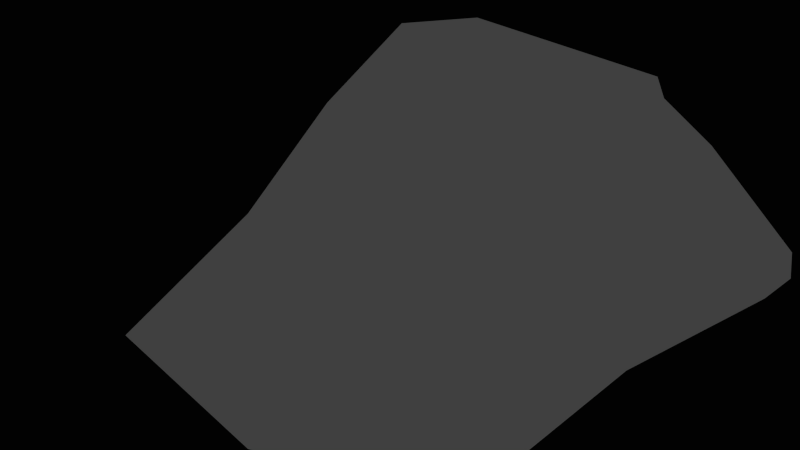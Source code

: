 # Source: some_other_asteroid.blend  (saved by Blender 2.72.0; exported with 4.5.12 LTS)
import bpy
from mathutils import Matrix  # noqa: F401  (used for matrix-valued properties, if any)

bpy.ops.wm.read_factory_settings(use_empty=True)
scene = bpy.context.scene
scene.name = 'Scene'

# ---- collections
col_collection_1 = bpy.data.collections.new('Collection 1'); scene.collection.children.link(col_collection_1)

# ---- world
world_world = bpy.data.worlds.new('World'); scene.world = world_world
world_world.color = (0.05088, 0.05088, 0.05088)
world_world.use_sun_shadow = False
world_world.sun_shadow_jitter_overblur = 0.0
world_world.cycles.sampling_method = 'MANUAL'
world_world.cycles.sample_map_resolution = 256

# ---- cameras
cam_camera = bpy.data.cameras.new('Camera')
cam_camera.clip_end = 100.0
cam_camera.lens = 35.0
cam_camera.sensor_width = 32.0
cam_camera.sensor_height = 18.0
cam_camera.ortho_scale = 7.314
cam_camera.dof.focus_distance = 0.0
cam_camera.dof.aperture_fstop = 128.0

# ---- lights
light_lamp = bpy.data.lights.new('Lamp', 'POINT')
light_lamp.transmission_factor = 0.0
light_lamp.cutoff_distance = 30.0
light_lamp.energy = 100.0
light_lamp.shadow_buffer_clip_start = 1.001
light_lamp.shadow_soft_size = 0.1
light_lamp.shadow_maximum_resolution = 0.006
light_lamp.use_absolute_resolution = True
light_lamp.cycles.use_multiple_importance_sampling = False

# ---- meshes
me_icosphere = bpy.data.meshes.new('Icosphere')
me_icosphere.from_pydata([(0.0, -0.3108, -103.0), (83.93, -57.86, -49.88), (-33.76, -110.1, -45.96), (-84.34, 0.5934, -44.76), (-27.6, 85.0, -44.68), (74.53, 52.2, -43.42), (46.7, -103.3, 33.34), (-74.66, -49.4, 28.68), (-78.7, 55.42, 44.71), (26.12, 88.08, 41.89), (75.18, -0.1743, 22.4), (0.0, 0.3345, 111.2), (-28.28, -84.96, -77.9), (-15.31, -48.11, -80.46), (-7.009, -23.1, -93.44), (17.3, -12.97, -83.58), (41.06, -28.4, -79.92), (67.49, -46.07, -73.48), (67.77, -82.34, -58.89), (33.55, -104.3, -59.28), (-3.778, -118.6, -54.79), (78.14, 28.49, -50.36), (85.9, 0.339, -52.35), (80.89, -27.72, -50.27), (17.95, 14.71, -88.35), (39.57, 28.56, -78.5), (59.6, 43.66, -64.67), (-76.02, 1.214, -66.72), (-51.09, 0.05259, -81.03), (-21.48, 0.8865, -84.23), (-60.74, -86.57, -58.88), (-83.65, -56.07, -60.94), (-80.15, -21.65, -49.66), (-22.04, 67.1, -60.94), (-14.97, 45.67, -77.26), (-7.038, 22.92, -92.33), (-76.71, 22.25, -49.42), (-70.73, 49.85, -53.09), (-46.72, 69.18, -48.4), (-2.964, 86.42, -50.23), (26.19, 80.71, -52.41), (51.11, 65.71, -48.35), (60.93, -5.794, 8.284), (66.27, -25.57, -9.86), (82.77, -42.14, -20.98), (68.39, 37.56, -24.04), (65.81, 26.34, -6.855), (51.53, 17.47, 6.73), (21.59, -102.9, 22.06), (0.0, -107.8, 5.467), (-17.52, -108.4, -16.11), (72.61, -71.79, -20.51), (65.75, -84.42, 14.32), (49.29, -85.06, 19.86), (-85.07, -40.46, 13.92), (-66.27, -25.57, -9.86), (-79.56, -11.5, -24.64), (-51.2, -99.24, -18.04), (-65.75, -84.42, 14.32), (-51.41, -56.16, 14.14), (-66.96, 67.31, 21.7), (-45.3, 70.25, -0.2729), (-41.36, 82.35, -24.15), (-81.94, 13.54, -26.0), (-65.81, 26.34, -6.855), (-74.45, 43.56, 15.95), (35.7, 77.72, 22.19), (45.3, 70.25, -0.2729), (65.72, 65.48, -24.35), (-15.52, 95.54, -25.12), (0.0, 88.45, -1.321), (12.91, 81.98, 20.43), (75.36, -24.43, 31.24), (69.57, -48.99, 34.17), (60.95, -77.03, 40.04), (5.535, -115.5, 52.67), (-41.9, -103.2, 48.87), (-61.16, -71.31, 38.52), (-77.2, -29.92, 31.15), (-77.19, -0.5377, 32.14), (-71.23, 25.55, 38.52), (-55.89, 70.14, 48.38), (-25.45, 86.76, 49.68), (3.165, 96.01, 48.6), (48.88, 72.83, 47.16), (80.07, 52.74, 52.38), (70.84, 20.63, 36.94), (8.981, -26.46, 115.1), (20.2, -58.91, 101.2), (42.07, -99.63, 75.23), (91.44, 1.588, 57.45), (56.46, 2.319, 87.21), (26.91, 0.6993, 103.2), (-22.21, -15.95, 111.0), (-54.96, -37.29, 100.2), (-72.69, -47.71, 65.12), (-21.47, 15.56, 99.24), (-49.38, 34.51, 95.09), (-79.92, 51.64, 70.85), (7.784, 23.92, 97.12), (18.74, 60.09, 95.79), (25.98, 82.83, 71.18), (6.298, -82.68, -84.72), (12.22, -39.64, -81.29), (41.5, -64.92, -79.99), (59.51, 14.92, -67.05), (67.66, -13.96, -70.67), (44.42, 0.07938, -86.09), (-62.36, -23.27, -69.73), (-34.03, -23.89, -82.56), (-50.33, -56.72, -79.22), (-42.47, 49.7, -68.13), (-33.25, 24.84, -83.17), (-56.64, 24.73, -67.02), (32.75, 53.47, -66.03), (12.82, 39.02, -82.13), (4.743, 59.86, -63.05), (69.36, 3.776, -7.263), (81.67, -13.1, -25.91), (83.19, 14.86, -28.43), (39.44, -103.3, 8.78), (15.7, -109.3, -20.62), (51.87, -97.3, -22.77), (-76.8, -54.94, 3.642), (-83.93, -40.73, -23.24), (-71.01, -72.55, -23.14), (-62.8, 51.41, -2.927), (-66.44, 67.48, -26.88), (-70.03, 36.57, -26.31), (25.84, 81.41, -0.9536), (42.78, 81.36, -26.57), (13.82, 95.11, -27.64), (52.2, -57.27, 16.34), (76.8, -54.94, 3.642), (85.37, -39.33, 14.54), (-52.43, -85.0, 21.35), (-39.44, -103.3, 8.78), (-19.74, -102.4, 24.02), (-53.39, 18.21, 9.468), (-69.36, 3.776, -7.263), (-65.47, -7.262, 9.581), (-11.9, 83.07, 22.97), (-25.84, 81.41, -0.9536), (-37.52, 79.04, 24.91), (73.7, 41.82, 17.82), (62.8, 51.41, -2.928), (65.39, 68.53, 24.66), (47.57, -31.85, 105.2), (58.33, -62.45, 78.87), (75.28, -27.56, 69.12), (-16.48, -49.18, 108.8), (-50.93, -73.44, 81.33), (-7.428, -92.26, 84.92), (-49.72, 2.335, 95.37), (-85.5, 19.37, 73.62), (-85.46, -16.0, 64.27), (-15.09, 47.89, 95.65), (-6.244, 75.78, 77.45), (-43.4, 74.33, 85.32), (37.65, 27.08, 91.95), (79.66, 29.95, 76.54), (53.56, 68.23, 85.39)], [], [(0, 15, 14), (1, 17, 23), (0, 14, 29), (0, 29, 35), (0, 35, 24), (1, 23, 44), (2, 20, 50), (3, 32, 56), (4, 38, 62), (5, 41, 68), (1, 44, 51), (2, 50, 57), (3, 56, 63), (4, 62, 69), (5, 68, 45), (6, 74, 89), (7, 77, 95), (8, 80, 98), (9, 83, 101), (10, 86, 90), (12, 20, 2), (13, 102, 12), (14, 103, 13), (12, 102, 20), (102, 19, 20), (13, 103, 102), (103, 104, 102), (102, 104, 19), (104, 18, 19), (14, 15, 103), (15, 16, 103), (103, 16, 104), (16, 17, 104), (104, 17, 18), (17, 1, 18), (21, 26, 5), (22, 105, 21), (23, 106, 22), (21, 105, 26), (105, 25, 26), (22, 106, 105), (106, 107, 105), (105, 107, 25), (107, 24, 25), (23, 17, 106), (17, 16, 106), (106, 16, 107), (16, 15, 107), (107, 15, 24), (15, 0, 24), (27, 32, 3), (28, 108, 27), (29, 109, 28), (27, 108, 32), (108, 31, 32), (28, 109, 108), (109, 110, 108), (108, 110, 31), (110, 30, 31), (29, 14, 109), (14, 13, 109), (109, 13, 110), (13, 12, 110), (110, 12, 30), (12, 2, 30), (33, 38, 4), (34, 111, 33), (35, 112, 34), (33, 111, 38), (111, 37, 38), (34, 112, 111), (112, 113, 111), (111, 113, 37), (113, 36, 37), (35, 29, 112), (29, 28, 112), (112, 28, 113), (28, 27, 113), (113, 27, 36), (27, 3, 36), (26, 41, 5), (25, 114, 26), (24, 115, 25), (26, 114, 41), (114, 40, 41), (25, 115, 114), (115, 116, 114), (114, 116, 40), (116, 39, 40), (24, 35, 115), (35, 34, 115), (115, 34, 116), (34, 33, 116), (116, 33, 39), (33, 4, 39), (42, 47, 10), (43, 117, 42), (44, 118, 43), (42, 117, 47), (117, 46, 47), (43, 118, 117), (118, 119, 117), (117, 119, 46), (119, 45, 46), (44, 23, 118), (23, 22, 118), (118, 22, 119), (22, 21, 119), (119, 21, 45), (21, 5, 45), (48, 53, 6), (49, 120, 48), (50, 121, 49), (48, 120, 53), (120, 52, 53), (49, 121, 120), (121, 122, 120), (120, 122, 52), (122, 51, 52), (50, 20, 121), (20, 19, 121), (121, 19, 122), (19, 18, 122), (122, 18, 51), (18, 1, 51), (54, 59, 7), (55, 123, 54), (56, 124, 55), (54, 123, 59), (123, 58, 59), (55, 124, 123), (124, 125, 123), (123, 125, 58), (125, 57, 58), (56, 32, 124), (32, 31, 124), (124, 31, 125), (31, 30, 125), (125, 30, 57), (30, 2, 57), (60, 65, 8), (61, 126, 60), (62, 127, 61), (60, 126, 65), (126, 64, 65), (61, 127, 126), (127, 128, 126), (126, 128, 64), (128, 63, 64), (62, 38, 127), (38, 37, 127), (127, 37, 128), (37, 36, 128), (128, 36, 63), (36, 3, 63), (66, 71, 9), (67, 129, 66), (68, 130, 67), (66, 129, 71), (129, 70, 71), (67, 130, 129), (130, 131, 129), (129, 131, 70), (131, 69, 70), (68, 41, 130), (41, 40, 130), (130, 40, 131), (40, 39, 131), (131, 39, 69), (39, 4, 69), (53, 74, 6), (52, 132, 53), (51, 133, 52), (53, 132, 74), (132, 73, 74), (52, 133, 132), (133, 134, 132), (132, 134, 73), (134, 72, 73), (51, 44, 133), (44, 43, 133), (133, 43, 134), (43, 42, 134), (134, 42, 72), (42, 10, 72), (59, 77, 7), (58, 135, 59), (57, 136, 58), (59, 135, 77), (135, 76, 77), (58, 136, 135), (136, 137, 135), (135, 137, 76), (137, 75, 76), (57, 50, 136), (50, 49, 136), (136, 49, 137), (49, 48, 137), (137, 48, 75), (48, 6, 75), (65, 80, 8), (64, 138, 65), (63, 139, 64), (65, 138, 80), (138, 79, 80), (64, 139, 138), (139, 140, 138), (138, 140, 79), (140, 78, 79), (63, 56, 139), (56, 55, 139), (139, 55, 140), (55, 54, 140), (140, 54, 78), (54, 7, 78), (71, 83, 9), (70, 141, 71), (69, 142, 70), (71, 141, 83), (141, 82, 83), (70, 142, 141), (142, 143, 141), (141, 143, 82), (143, 81, 82), (69, 62, 142), (62, 61, 142), (142, 61, 143), (61, 60, 143), (143, 60, 81), (60, 8, 81), (47, 86, 10), (46, 144, 47), (45, 145, 46), (47, 144, 86), (144, 85, 86), (46, 145, 144), (145, 146, 144), (144, 146, 85), (146, 84, 85), (45, 68, 145), (68, 67, 145), (145, 67, 146), (67, 66, 146), (146, 66, 84), (66, 9, 84), (87, 92, 11), (88, 147, 87), (89, 148, 88), (87, 147, 92), (147, 91, 92), (88, 148, 147), (148, 149, 147), (147, 149, 91), (149, 90, 91), (89, 74, 148), (74, 73, 148), (148, 73, 149), (73, 72, 149), (149, 72, 90), (72, 10, 90), (93, 87, 11), (94, 150, 93), (95, 151, 94), (93, 150, 87), (150, 88, 87), (94, 151, 150), (151, 152, 150), (150, 152, 88), (152, 89, 88), (95, 77, 151), (77, 76, 151), (151, 76, 152), (76, 75, 152), (152, 75, 89), (75, 6, 89), (96, 93, 11), (97, 153, 96), (98, 154, 97), (96, 153, 93), (153, 94, 93), (97, 154, 153), (154, 155, 153), (153, 155, 94), (155, 95, 94), (98, 80, 154), (80, 79, 154), (154, 79, 155), (79, 78, 155), (155, 78, 95), (78, 7, 95), (99, 96, 11), (100, 156, 99), (101, 157, 100), (99, 156, 96), (156, 97, 96), (100, 157, 156), (157, 158, 156), (156, 158, 97), (158, 98, 97), (101, 83, 157), (83, 82, 157), (157, 82, 158), (82, 81, 158), (158, 81, 98), (81, 8, 98), (92, 99, 11), (91, 159, 92), (90, 160, 91), (92, 159, 99), (159, 100, 99), (91, 160, 159), (160, 161, 159), (159, 161, 100), (161, 101, 100), (90, 86, 160), (86, 85, 160), (160, 85, 161), (85, 84, 161), (161, 84, 101), (84, 9, 101)])
me_icosphere.use_remesh_preserve_volume = False
me_icosphere.use_remesh_preserve_attributes = False
me_icosphere.use_mirror_vertex_groups = False
me_icosphere.update()

# ---- objects
ob_icosphere = bpy.data.objects.new('Icosphere', me_icosphere)
ob_lamp = bpy.data.objects.new('Lamp', light_lamp)
ob_camera = bpy.data.objects.new('Camera', cam_camera)

# ---- transforms, parenting, visibility, modifiers, constraints
ob_icosphere.location = (0.0, 0.0, 0.0)
ob_icosphere.lineart.crease_threshold = 0.0
ob_lamp.location = (4.076, 1.005, 5.904)
ob_lamp.rotation_euler = (0.6503, 0.05522, 1.866)
ob_lamp.lock_rotations_4d = False
ob_lamp.empty_display_type = 'ARROWS'
ob_lamp.color = (0.0, 0.0, 0.0, 0.0)
ob_lamp.lineart.crease_threshold = 0.0
ob_camera.location = (7.481, -6.508, 5.344)
ob_camera.rotation_euler = (1.109, 0.01082, 0.8149)
ob_camera.lock_rotations_4d = False
ob_camera.empty_display_type = 'ARROWS'
ob_camera.color = (0.0, 0.0, 0.0, 0.0)
ob_camera.display_type = 'WIRE'
ob_camera.lineart.crease_threshold = 0.0

# ---- collection membership
col_collection_1.objects.link(ob_icosphere)
col_collection_1.objects.link(ob_lamp)
col_collection_1.objects.link(ob_camera)

# ---- scene / render settings (as saved in the file)
scene.camera = ob_camera
scene.frame_start = 1; scene.frame_end = 250; scene.frame_set(1)
scene.render.engine = 'BLENDER_EEVEE_NEXT'
scene.render.resolution_percentage = 50
scene.render.dither_intensity = 0.0
scene.cycles.use_denoising = False
scene.cycles.samples = 10
scene.cycles.sampling_pattern = 'TABULATED_SOBOL'
scene.cycles.light_sampling_threshold = 0.0
scene.cycles.use_adaptive_sampling = False
scene.cycles.use_light_tree = False
scene.cycles.blur_glossy = 0.0
scene.cycles.pixel_filter_type = 'GAUSSIAN'
scene.cycles.sample_clamp_indirect = 0.0
scene.view_settings.view_transform = 'Standard'
scene.unit_settings.scale_length = 0.01
bpy.context.view_layer.update()
